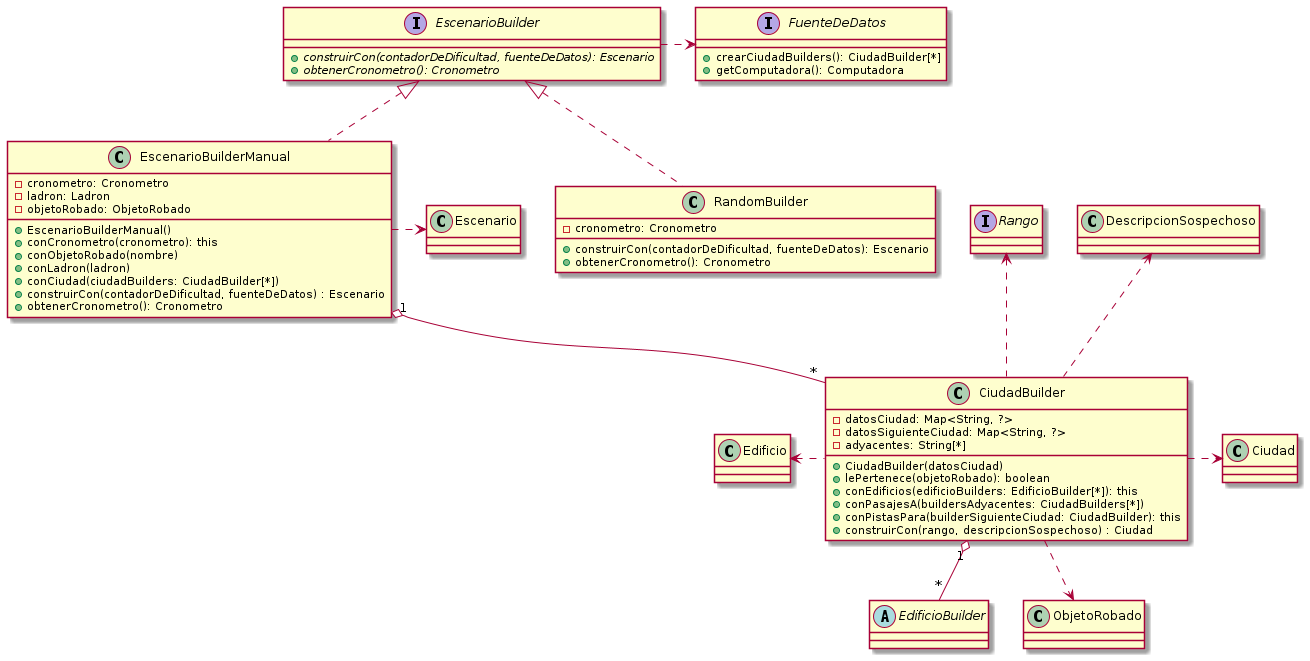

The diagram above was rendered by PlantUML. Its source (embedded in the PNG):
@startuml

interface EscenarioBuilder {
    + {abstract} construirCon(contadorDeDificultad, fuenteDeDatos): Escenario
    + {abstract} obtenerCronometro(): Cronometro
}

class RandomBuilder implements EscenarioBuilder {
    - cronometro: Cronometro
    + construirCon(contadorDeDificultad, fuenteDeDatos): Escenario
    + obtenerCronometro(): Cronometro
}

class EscenarioBuilderManual implements EscenarioBuilder {
    - cronometro: Cronometro
    - ladron: Ladron
    - objetoRobado: ObjetoRobado
    + EscenarioBuilderManual()
    + conCronometro(cronometro): this
    + conObjetoRobado(nombre)
    + conLadron(ladron)
    + conCiudad(ciudadBuilders: CiudadBuilder[*])
    + construirCon(contadorDeDificultad, fuenteDeDatos) : Escenario
    + obtenerCronometro(): Cronometro
}

class CiudadBuilder {
    - datosCiudad: Map<String, ?>
    - datosSiguienteCiudad: Map<String, ?>
    - adyacentes: String[*]
    + CiudadBuilder(datosCiudad)
    + lePertenece(objetoRobado): boolean
    + conEdificios(edificioBuilders: EdificioBuilder[*]): this
    + conPasajesA(buildersAdyacentes: CiudadBuilders[*])
    + conPistasPara(builderSiguienteCiudad: CiudadBuilder): this
    + construirCon(rango, descripcionSospechoso) : Ciudad
}

interface FuenteDeDatos {
    + crearCiudadBuilders(): CiudadBuilder[*]
    + getComputadora(): Computadora
}
interface Rango
abstract class EdificioBuilder

EscenarioBuilder .> FuenteDeDatos
EscenarioBuilderManual "1" o-- "*" CiudadBuilder
EscenarioBuilderManual .> Escenario
CiudadBuilder .> Ciudad
CiudadBuilder ..> ObjetoRobado
Edificio <. CiudadBuilder
Rango <.. CiudadBuilder
DescripcionSospechoso <.. CiudadBuilder
CiudadBuilder "1" o-- "*" EdificioBuilder

@enduml